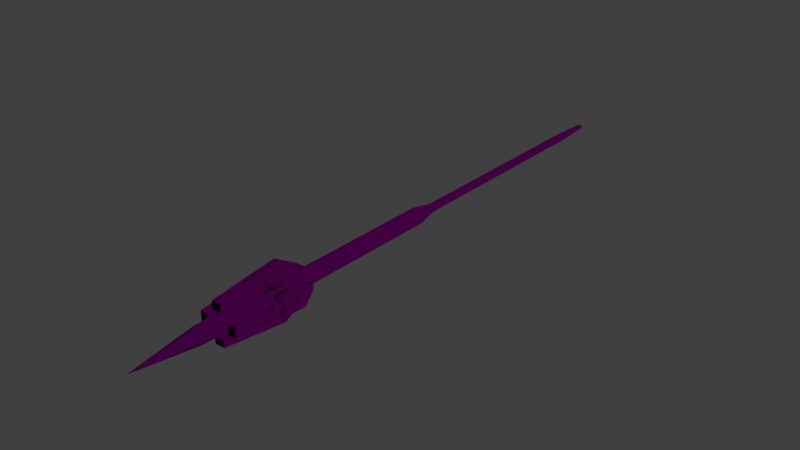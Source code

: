 # Source: axe3.blend  (saved by Blender 2.72.0; exported with 4.5.12 LTS)
import bpy
from mathutils import Matrix  # noqa: F401  (used for matrix-valued properties, if any)

bpy.ops.wm.read_factory_settings(use_empty=True)
scene = bpy.context.scene
scene.name = 'Scene'

# ---- collections
col_collection_1 = bpy.data.collections.new('Collection 1'); scene.collection.children.link(col_collection_1)

# ---- images (referenced by path relative to the original .blend; pixels are not part of the script)
import os
ASSET_DIR = os.environ.get("B2B_ASSET_DIR", "")  # directory of the original .blend (textures are referenced by path, not embedded)
HERE = os.path.dirname(os.path.abspath(__file__))  # packed textures are extracted next to this script under _unpacked/

def load_image(name, relpath, width, height, colorspace="sRGB"):
    """Load a texture the original file referenced (path relative to the .blend, or extracted next to this script)."""
    p = next((c for c in (os.path.join(HERE, relpath), os.path.join(ASSET_DIR, relpath)) if relpath and os.path.exists(c)), "")
    if p:
        img = bpy.data.images.load(p, check_existing=True)
        img.name = name
    else:  # same state as the original file: an image datablock whose file is absent (Cycles renders it pink)
        img = bpy.data.images.new(name, width, height)
        img.source = "FILE"
        img.filepath = "//" + (relpath or name)
    img.colorspace_settings.name = colorspace
    return img
img_axe3_png = load_image('axe3.png', 'axe3.png', 1024, 1024, 'sRGB')

# ---- materials (node trees are filled in below, after node groups)
mat_material = bpy.data.materials.new('Material')
mat_material.alpha_threshold = 0.0
mat_material.roughness = 0.5

# ---- material node trees
mat_material.use_nodes = True; mat_material.node_tree.nodes.clear()
_N = mat_material.node_tree.nodes; _L = mat_material.node_tree.links
n0 = _N.new('ShaderNodeOutputMaterial'); n0.name = 'Material Output'; n0.location = (300, 300)
n1 = _N.new('ShaderNodeBsdfGlass'); n1.name = 'Glass BSDF'; n1.location = (100, 300)
n1.distribution = 'BECKMANN'
n1.inputs[2].default_value = 1.45
n2 = _N.new('ShaderNodeTexImage'); n2.name = 'Image Texture'; n2.location = (-90, 300)
n2.width = 140
n2.image = img_axe3_png
_L.new(n1.outputs[0], n0.inputs[0])
_L.new(n2.outputs[0], n1.inputs[0])
n0.is_active_output = True

# ---- world
world_world = bpy.data.worlds.new('World'); scene.world = world_world
world_world.color = (0.05088, 0.05088, 0.05088)
world_world.use_sun_shadow = False
world_world.sun_shadow_jitter_overblur = 0.0
world_world.cycles.sampling_method = 'MANUAL'
world_world.cycles.sample_map_resolution = 256

# ---- meshes
me_cube_078 = bpy.data.meshes.new('Cube.078')
me_cube_078.from_pydata([(-0.9635, -2.375, -2.026), (-0.9635, -2.375, -1.273), (1.064, -2.619, -1.273), (1.064, -2.619, -2.026), (-0.9544, -3.866, -2.026), (-0.9544, -3.866, -1.273), (0.5164, -5.491, -1.273), (0.5164, -5.491, -2.026), (0.222, -1.424, -2.085), (0.222, -1.424, -1.215), (0.4815, -1.424, -1.215), (0.4815, -1.424, -2.085), (0.222, -3.734, -2.085), (0.222, -3.734, -1.215), (0.4815, -3.734, -1.215), (0.4815, -3.734, -2.085), (0.222, -1.155, -1.114), (0.222, 1.155, -1.114), (0.4815, 1.155, -1.114), (0.4815, -1.155, -1.114), (0.222, -1.155, -0.2432), (0.222, 1.155, -0.2432), (0.4815, 1.155, -0.2432), (0.4815, -1.155, -0.2432), (-0.9635, -1.0, -0.7552), (-0.9635, 1.0, -0.7552), (1.064, 1.0, -0.6634), (1.064, -1.0, -0.6634), (-0.9544, -1.0, -0.1934), (-0.9544, 1.0, -0.1934), (0.5164, 1.0, 0.4186), (0.5164, -1.0, 0.4186), (-0.9635, 2.375, -1.273), (-0.9635, 2.375, -2.026), (1.064, 2.619, -2.026), (1.064, 2.619, -1.273), (-0.9544, 3.866, -1.273), (-0.9544, 3.866, -2.026), (0.5164, 5.491, -2.026), (0.5164, 5.491, -1.273), (0.222, 1.424, -1.215), (0.222, 1.424, -2.085), (0.4815, 1.424, -2.085), (0.4815, 1.424, -1.215), (0.222, 3.734, -1.215), (0.222, 3.734, -2.085), (0.4815, 3.734, -2.085), (0.4815, 3.734, -1.215), (0.222, 1.155, -2.186), (0.222, -1.155, -2.186), (0.4815, -1.155, -2.186), (0.4815, 1.155, -2.186), (0.222, 1.155, -3.056), (0.222, -1.155, -3.056), (0.4815, -1.155, -3.056), (0.4815, 1.155, -3.056), (-0.9635, 1.0, -2.544), (-0.9635, -1.0, -2.544), (1.064, -1.0, -2.636), (1.064, 1.0, -2.636), (-0.9544, 1.0, -3.106), (-0.9544, -1.0, -3.106), (0.5164, -1.0, -3.718), (0.5164, 1.0, -3.718), (4.385, -1.606, -1.65), (-1.363, -1.606, -1.65), (4.385, -1.575, -1.768), (-1.363, -1.575, -1.768), (4.385, -1.483, -1.881), (-1.363, -1.483, -1.881), (4.385, -1.335, -1.986), (-1.363, -1.335, -1.986), (4.385, -1.135, -2.077), (-1.363, -1.135, -2.077), (4.385, -0.892, -2.153), (-1.363, -0.892, -2.153), (4.385, -0.6144, -2.209), (-1.363, -0.6144, -2.209), (4.385, -0.3132, -2.243), (-1.363, -0.3132, -2.243), (4.385, -4.623e-06, -2.255), (-1.363, 1.479e-06, -2.255), (4.385, 0.3132, -2.243), (-1.363, 0.3132, -2.243), (4.385, 0.6144, -2.209), (-1.363, 0.6144, -2.209), (4.385, 0.892, -2.153), (-1.363, 0.892, -2.153), (4.385, 1.135, -2.077), (-1.363, 1.135, -2.077), (4.385, 1.335, -1.986), (-1.363, 1.335, -1.986), (4.385, 1.483, -1.881), (-1.363, 1.483, -1.881), (4.385, 1.575, -1.768), (-1.363, 1.575, -1.768), (4.385, 1.606, -1.65), (-1.363, 1.606, -1.65), (4.385, 1.575, -1.532), (-1.363, 1.575, -1.532), (4.385, 1.483, -1.418), (-1.363, 1.483, -1.418), (4.385, 1.335, -1.314), (-1.363, 1.335, -1.314), (4.385, 1.135, -1.222), (-1.363, 1.135, -1.222), (4.385, 0.892, -1.147), (-1.363, 0.892, -1.147), (4.385, 0.6144, -1.091), (-1.363, 0.6144, -1.091), (4.385, 0.3132, -1.057), (-1.363, 0.3132, -1.057), (4.385, -6.294e-06, -1.045), (-1.363, -1.927e-07, -1.045), (4.385, -0.3132, -1.057), (-1.363, -0.3132, -1.057), (4.385, -0.6144, -1.091), (-1.363, -0.6144, -1.091), (4.385, -0.892, -1.147), (-1.363, -0.892, -1.147), (4.385, -1.135, -1.222), (-1.363, -1.135, -1.222), (4.385, -1.335, -1.314), (-1.363, -1.335, -1.314), (4.385, -1.483, -1.418), (-1.363, -1.483, -1.418), (4.385, -1.575, -1.532), (-1.363, -1.575, -1.532), (-2.897, 2.628e-06, -1.65), (-2.897, 2.628e-06, -1.65), (-2.897, 2.628e-06, -1.65), (-2.897, 2.628e-06, -1.65), (-2.897, 2.628e-06, -1.65), (-2.897, 2.628e-06, -1.65), (-2.897, 2.628e-06, -1.65), (-2.897, 2.652e-06, -1.65), (-2.897, 2.649e-06, -1.65), (-2.897, 2.652e-06, -1.65), (-2.897, 2.628e-06, -1.65), (-2.897, 2.628e-06, -1.65), (-2.897, 2.628e-06, -1.65), (-2.897, 2.628e-06, -1.65), (-2.897, 2.628e-06, -1.65), (-2.897, 2.628e-06, -1.65), (-2.897, 2.724e-06, -1.65), (-2.897, 2.628e-06, -1.65), (-2.897, 2.628e-06, -1.65), (-2.897, 2.628e-06, -1.65), (-2.897, 2.628e-06, -1.65), (-2.897, 2.628e-06, -1.65), (-2.897, 2.628e-06, -1.65), (-2.897, 2.652e-06, -1.65), (-2.897, 2.649e-06, -1.65), (-2.897, 2.652e-06, -1.65), (-2.897, 2.628e-06, -1.65), (-2.897, 2.628e-06, -1.65), (-2.897, 2.628e-06, -1.65), (-2.897, 2.628e-06, -1.65), (-2.897, 2.628e-06, -1.65), (-2.897, 2.628e-06, -1.65), (4.864, -0.8028, -1.65), (4.864, -0.7874, -1.709), (4.864, -0.7417, -1.766), (4.864, -0.6675, -1.818), (4.864, -0.5677, -1.864), (4.864, -0.446, -1.901), (4.864, -0.3072, -1.929), (4.864, -0.1566, -1.946), (4.864, -5.36e-06, -1.952), (4.864, 0.1566, -1.946), (4.864, 0.3072, -1.929), (4.864, 0.446, -1.901), (4.864, 0.5676, -1.864), (4.864, 0.6675, -1.818), (4.864, 0.7417, -1.766), (4.864, 0.7874, -1.709), (4.864, 0.8028, -1.65), (4.864, 0.7874, -1.591), (4.864, 0.7417, -1.534), (4.864, 0.6675, -1.482), (4.864, 0.5676, -1.436), (4.864, 0.446, -1.398), (4.864, 0.3072, -1.37), (4.864, 0.1566, -1.353), (4.864, -6.196e-06, -1.347), (4.864, -0.1566, -1.353), (4.864, -0.3072, -1.37), (4.864, -0.446, -1.398), (4.864, -0.5677, -1.436), (4.864, -0.6675, -1.482), (4.864, -0.7417, -1.534), (4.864, -0.7874, -1.591), (9.81, -0.8028, -1.65), (9.81, -0.7874, -1.709), (9.81, -0.7417, -1.766), (9.81, -0.6675, -1.818), (9.81, -0.5677, -1.864), (9.81, -0.446, -1.901), (9.81, -0.3072, -1.929), (9.81, -0.1566, -1.946), (9.81, -1.061e-05, -1.952), (9.81, 0.1566, -1.946), (9.81, 0.3072, -1.929), (9.81, 0.446, -1.901), (9.81, 0.5676, -1.864), (9.81, 0.6675, -1.818), (9.81, 0.7417, -1.766), (9.81, 0.7873, -1.709), (9.81, 0.8028, -1.65), (9.81, 0.7873, -1.591), (9.81, 0.7417, -1.534), (9.81, 0.6675, -1.482), (9.81, 0.5676, -1.436), (9.81, 0.446, -1.398), (9.81, 0.3072, -1.37), (9.81, 0.1566, -1.353), (9.81, -1.145e-05, -1.347), (9.81, -0.1566, -1.353), (9.81, -0.3072, -1.37), (9.81, -0.446, -1.398), (9.81, -0.5677, -1.436), (9.81, -0.6675, -1.482), (9.81, -0.7417, -1.534), (9.81, -0.7874, -1.591), (10.61, -0.4817, -1.65), (10.61, -0.4724, -1.685), (10.61, -0.445, -1.719), (10.61, -0.4005, -1.751), (10.61, -0.3406, -1.778), (10.61, -0.2676, -1.801), (10.61, -0.1843, -1.817), (10.61, -0.09398, -1.828), (10.61, -1.156e-05, -1.831), (10.61, 0.09396, -1.828), (10.61, 0.1843, -1.817), (10.61, 0.2676, -1.801), (10.61, 0.3406, -1.778), (10.61, 0.4005, -1.751), (10.61, 0.445, -1.719), (10.61, 0.4724, -1.685), (10.61, 0.4817, -1.65), (10.61, 0.4724, -1.614), (10.61, 0.445, -1.58), (10.61, 0.4005, -1.549), (10.61, 0.3406, -1.521), (10.61, 0.2676, -1.499), (10.61, 0.1843, -1.482), (10.61, 0.09396, -1.472), (10.61, -1.206e-05, -1.468), (10.61, -0.09398, -1.472), (10.61, -0.1843, -1.482), (10.61, -0.2676, -1.499), (10.61, -0.3406, -1.521), (10.61, -0.4005, -1.549), (10.61, -0.445, -1.58), (10.61, -0.4724, -1.614)], [], [(4, 5, 1, 0), (5, 6, 2, 1), (6, 7, 3, 2), (7, 4, 0, 3), (0, 1, 2, 3), (7, 6, 5, 4), (12, 13, 9, 8), (13, 14, 10, 9), (14, 15, 11, 10), (15, 12, 8, 11), (8, 9, 10, 11), (15, 14, 13, 12), (20, 21, 17, 16), (21, 22, 18, 17), (22, 23, 19, 18), (23, 20, 16, 19), (16, 17, 18, 19), (23, 22, 21, 20), (28, 29, 25, 24), (29, 30, 26, 25), (30, 31, 27, 26), (31, 28, 24, 27), (24, 25, 26, 27), (31, 30, 29, 28), (36, 37, 33, 32), (37, 38, 34, 33), (38, 39, 35, 34), (39, 36, 32, 35), (32, 33, 34, 35), (39, 38, 37, 36), (44, 45, 41, 40), (45, 46, 42, 41), (46, 47, 43, 42), (47, 44, 40, 43), (40, 41, 42, 43), (47, 46, 45, 44), (52, 53, 49, 48), (53, 54, 50, 49), (54, 55, 51, 50), (55, 52, 48, 51), (48, 49, 50, 51), (55, 54, 53, 52), (60, 61, 57, 56), (61, 62, 58, 57), (62, 63, 59, 58), (63, 60, 56, 59), (56, 57, 58, 59), (63, 62, 61, 60), (64, 65, 67, 66), (66, 67, 69, 68), (68, 69, 71, 70), (70, 71, 73, 72), (72, 73, 75, 74), (74, 75, 77, 76), (76, 77, 79, 78), (78, 79, 81, 80), (80, 81, 83, 82), (82, 83, 85, 84), (84, 85, 87, 86), (86, 87, 89, 88), (88, 89, 91, 90), (90, 91, 93, 92), (92, 93, 95, 94), (94, 95, 97, 96), (96, 97, 99, 98), (98, 99, 101, 100), (100, 101, 103, 102), (102, 103, 105, 104), (104, 105, 107, 106), (106, 107, 109, 108), (108, 109, 111, 110), (110, 111, 113, 112), (112, 113, 115, 114), (114, 115, 117, 116), (116, 117, 119, 118), (118, 119, 121, 120), (120, 121, 123, 122), (122, 123, 125, 124), (121, 119, 155, 156), (126, 127, 65, 64), (124, 125, 127, 126), (106, 108, 182, 181), (129, 128, 159, 158, 157, 156, 155, 154, 153, 152, 151, 150, 149, 148, 147, 146, 145, 144, 143, 142, 141, 140, 139, 138, 137, 136, 135, 134, 133, 132, 131, 130), (99, 97, 144, 145), (77, 75, 133, 134), (127, 125, 158, 159), (105, 103, 147, 148), (83, 81, 136, 137), (111, 109, 150, 151), (89, 87, 139, 140), (117, 115, 153, 154), (73, 71, 131, 132), (95, 93, 142, 143), (123, 121, 156, 157), (101, 99, 145, 146), (79, 77, 134, 135), (65, 127, 159, 128), (107, 105, 148, 149), (85, 83, 137, 138), (113, 111, 151, 152), (69, 67, 129, 130), (91, 89, 140, 141), (119, 117, 154, 155), (75, 73, 132, 133), (97, 95, 143, 144), (125, 123, 157, 158), (103, 101, 146, 147), (67, 65, 128, 129), (81, 79, 135, 136), (109, 107, 149, 150), (87, 85, 138, 139), (115, 113, 152, 153), (71, 69, 130, 131), (93, 91, 141, 142), (185, 186, 218, 217), (84, 86, 171, 170), (112, 114, 185, 184), (68, 70, 163, 162), (90, 92, 174, 173), (118, 120, 188, 187), (96, 98, 177, 176), (74, 76, 166, 165), (124, 126, 191, 190), (102, 104, 180, 179), (80, 82, 169, 168), (108, 110, 183, 182), (86, 88, 172, 171), (114, 116, 186, 185), (70, 72, 164, 163), (92, 94, 175, 174), (120, 122, 189, 188), (98, 100, 178, 177), (76, 78, 167, 166), (126, 64, 160, 191), (104, 106, 181, 180), (82, 84, 170, 169), (110, 112, 184, 183), (66, 68, 162, 161), (88, 90, 173, 172), (116, 118, 187, 186), (72, 74, 165, 164), (94, 96, 176, 175), (122, 124, 190, 189), (100, 102, 179, 178), (64, 66, 161, 160), (78, 80, 168, 167), (222, 223, 255, 254), (163, 164, 196, 195), (174, 175, 207, 206), (183, 184, 216, 215), (161, 162, 194, 193), (172, 173, 205, 204), (181, 182, 214, 213), (170, 171, 203, 202), (190, 191, 223, 222), (179, 180, 212, 211), (168, 169, 201, 200), (188, 189, 221, 220), (177, 178, 210, 209), (166, 167, 199, 198), (186, 187, 219, 218), (164, 165, 197, 196), (175, 176, 208, 207), (184, 185, 217, 216), (162, 163, 195, 194), (173, 174, 206, 205), (182, 183, 215, 214), (160, 161, 193, 192), (171, 172, 204, 203), (191, 160, 192, 223), (180, 181, 213, 212), (169, 170, 202, 201), (189, 190, 222, 221), (178, 179, 211, 210), (167, 168, 200, 199), (187, 188, 220, 219), (176, 177, 209, 208), (165, 166, 198, 197), (224, 225, 226, 227, 228, 229, 230, 231, 232, 233, 234, 235, 236, 237, 238, 239, 240, 241, 242, 243, 244, 245, 246, 247, 248, 249, 250, 251, 252, 253, 254, 255), (211, 212, 244, 243), (200, 201, 233, 232), (220, 221, 253, 252), (209, 210, 242, 241), (198, 199, 231, 230), (218, 219, 251, 250), (196, 197, 229, 228), (207, 208, 240, 239), (216, 217, 249, 248), (194, 195, 227, 226), (205, 206, 238, 237), (214, 215, 247, 246), (192, 193, 225, 224), (203, 204, 236, 235), (223, 192, 224, 255), (212, 213, 245, 244), (201, 202, 234, 233), (221, 222, 254, 253), (210, 211, 243, 242), (199, 200, 232, 231), (219, 220, 252, 251), (208, 209, 241, 240), (197, 198, 230, 229), (217, 218, 250, 249), (195, 196, 228, 227), (206, 207, 239, 238), (215, 216, 248, 247), (193, 194, 226, 225), (204, 205, 237, 236), (213, 214, 246, 245), (202, 203, 235, 234)])
_uv = me_cube_078.uv_layers.new(name='UVMap')
_uv.uv.foreach_set('vector', [0.0253, 0.1944, 0.9862, 0.1944, 0.9862, 0.9864, 0.0253, 0.9864, 0.0253, 0.1944, 0.9862, 0.1944, 0.9862, 0.9864, 0.0253, 0.9864, 0.0253, 0.1944, 0.9862, 0.1944, 0.9862, 0.9864, 0.0253, 0.9864, 0.0253, 0.1944, 0.9862, 0.1944, 0.9862, 0.9864, 0.0253, 0.9864, 0.0253, 0.1944, 0.9862, 0.1944, 0.9862, 0.9864, 0.0253, 0.9864, 0.0253, 0.1944, 0.9862, 0.1944, 0.9862, 0.9864, 0.0253, 0.9864, 0.0253, 0.1944, 0.9862, 0.1944, 0.9862, 0.9864, 0.0253, 0.9864, 0.0253, 0.1944, 0.9862, 0.1944, 0.9862, 0.9864, 0.0253, 0.9864, 0.0253, 0.1944, 0.9862, 0.1944, 0.9862, 0.9864, 0.0253, 0.9864, 0.0253, 0.1944, 0.9862, 0.1944, 0.9862, 0.9864, 0.0253, 0.9864, 0.0253, 0.1944, 0.9862, 0.1944, 0.9862, 0.9864, 0.0253, 0.9864, 0.0253, 0.1944, 0.9862, 0.1944, 0.9862, 0.9864, 0.0253, 0.9864, 0.0253, 0.1944, 0.9862, 0.1944, 0.9862, 0.9864, 0.0253, 0.9864, 0.0253, 0.1944, 0.9862, 0.1944, 0.9862, 0.9864, 0.0253, 0.9864, 0.0253, 0.1944, 0.9862, 0.1944, 0.9862, 0.9864, 0.0253, 0.9864, 0.0253, 0.1944, 0.9862, 0.1944, 0.9862, 0.9864, 0.0253, 0.9864, 0.0253, 0.1944, 0.9862, 0.1944, 0.9862, 0.9864, 0.0253, 0.9864, 0.0253, 0.1944, 0.9862, 0.1944, 0.9862, 0.9864, 0.0253, 0.9864, 0.0253, 0.1944, 0.9862, 0.1944, 0.9862, 0.9864, 0.0253, 0.9864, 0.0253, 0.1944, 0.9862, 0.1944, 0.9862, 0.9864, 0.0253, 0.9864, 0.0253, 0.1944, 0.9862, 0.1944, 0.9862, 0.9864, 0.0253, 0.9864, 0.0253, 0.1944, 0.9862, 0.1944, 0.9862, 0.9864, 0.0253, 0.9864, 0.0253, 0.1944, 0.9862, 0.1944, 0.9862, 0.9864, 0.0253, 0.9864, 0.0253, 0.1944, 0.9862, 0.1944, 0.9862, 0.9864, 0.0253, 0.9864, 0.0253, 0.1944, 0.9862, 0.1944, 0.9862, 0.9864, 0.0253, 0.9864, 0.0253, 0.1944, 0.9862, 0.1944, 0.9862, 0.9864, 0.0253, 0.9864, 0.0253, 0.1944, 0.9862, 0.1944, 0.9862, 0.9864, 0.0253, 0.9864, 0.0253, 0.1944, 0.9862, 0.1944, 0.9862, 0.9864, 0.0253, 0.9864, 0.0253, 0.1944, 0.9862, 0.1944, 0.9862, 0.9864, 0.0253, 0.9864, 0.0253, 0.1944, 0.9862, 0.1944, 0.9862, 0.9864, 0.0253, 0.9864, 0.0253, 0.1944, 0.9862, 0.1944, 0.9862, 0.9864, 0.0253, 0.9864, 0.0253, 0.1944, 0.9862, 0.1944, 0.9862, 0.9864, 0.0253, 0.9864, 0.0253, 0.1944, 0.9862, 0.1944, 0.9862, 0.9864, 0.0253, 0.9864, 0.0253, 0.1944, 0.9862, 0.1944, 0.9862, 0.9864, 0.0253, 0.9864, 0.0253, 0.1944, 0.9862, 0.1944, 0.9862, 0.9864, 0.0253, 0.9864, 0.0253, 0.1944, 0.9862, 0.1944, 0.9862, 0.9864, 0.0253, 0.9864, 0.0253, 0.1944, 0.9862, 0.1944, 0.9862, 0.9864, 0.0253, 0.9864, 0.0253, 0.1944, 0.9862, 0.1944, 0.9862, 0.9864, 0.0253, 0.9864, 0.0253, 0.1944, 0.9862, 0.1944, 0.9862, 0.9864, 0.0253, 0.9864, 0.0253, 0.1944, 0.9862, 0.1944, 0.9862, 0.9864, 0.0253, 0.9864, 0.0253, 0.1944, 0.9862, 0.1944, 0.9862, 0.9864, 0.0253, 0.9864, 0.0253, 0.1944, 0.9862, 0.1944, 0.9862, 0.9864, 0.0253, 0.9864, 0.0253, 0.1944, 0.9862, 0.1944, 0.9862, 0.9864, 0.0253, 0.9864, 0.0253, 0.1944, 0.9862, 0.1944, 0.9862, 0.9864, 0.0253, 0.9864, 0.0253, 0.1944, 0.9862, 0.1944, 0.9862, 0.9864, 0.0253, 0.9864, 0.0253, 0.1944, 0.9862, 0.1944, 0.9862, 0.9864, 0.0253, 0.9864, 0.0253, 0.1944, 0.9862, 0.1944, 0.9862, 0.9864, 0.0253, 0.9864, 0.0253, 0.1944, 0.9862, 0.1944, 0.9862, 0.9864, 0.0253, 0.9864, 0.02743, 0.0168, 0.9379, 0.0168, 0.9379, 0.1371, 0.02743, 0.1371, 0.02743, 0.0168, 0.9379, 0.0168, 0.9379, 0.1371, 0.02743, 0.1371, 0.02743, 0.0168, 0.9379, 0.0168, 0.9379, 0.1371, 0.02743, 0.1371, 0.02743, 0.0168, 0.9379, 0.0168, 0.9379, 0.1371, 0.02743, 0.1371, 0.02743, 0.0168, 0.9379, 0.0168, 0.9379, 0.1371, 0.02743, 0.1371, 0.02743, 0.0168, 0.9379, 0.0168, 0.9379, 0.1371, 0.02743, 0.1371, 0.02743, 0.0168, 0.9379, 0.0168, 0.9379, 0.1371, 0.02743, 0.1371, 0.02743, 0.0168, 0.9379, 0.0168, 0.9379, 0.1371, 0.02743, 0.1371, 0.02743, 0.0168, 0.9379, 0.0168, 0.9379, 0.1371, 0.02743, 0.1371, 0.02743, 0.0168, 0.9379, 0.0168, 0.9379, 0.1371, 0.02743, 0.1371, 0.02743, 0.0168, 0.9379, 0.0168, 0.9379, 0.1371, 0.02743, 0.1371, 0.02743, 0.0168, 0.9379, 0.0168, 0.9379, 0.1371, 0.02743, 0.1371, 0.02743, 0.0168, 0.9379, 0.0168, 0.9379, 0.1371, 0.02743, 0.1371, 0.02743, 0.0168, 0.9379, 0.0168, 0.9379, 0.1371, 0.02743, 0.1371, 0.02743, 0.0168, 0.9379, 0.0168, 0.9379, 0.1371, 0.02743, 0.1371, 0.02743, 0.0168, 0.9379, 0.0168, 0.9379, 0.1371, 0.02743, 0.1371, 0.02743, 0.0168, 0.9379, 0.0168, 0.9379, 0.1371, 0.02743, 0.1371, 0.02743, 0.0168, 0.9379, 0.0168, 0.9379, 0.1371, 0.02743, 0.1371, 0.02743, 0.0168, 0.9379, 0.0168, 0.9379, 0.1371, 0.02743, 0.1371, 0.02743, 0.0168, 0.9379, 0.0168, 0.9379, 0.1371, 0.02743, 0.1371, 0.02743, 0.0168, 0.9379, 0.0168, 0.9379, 0.1371, 0.02743, 0.1371, 0.02743, 0.0168, 0.9379, 0.0168, 0.9379, 0.1371, 0.02743, 0.1371, 0.02743, 0.0168, 0.9379, 0.0168, 0.9379, 0.1371, 0.02743, 0.1371, 0.02743, 0.0168, 0.9379, 0.0168, 0.9379, 0.1371, 0.02743, 0.1371, 0.02743, 0.0168, 0.9379, 0.0168, 0.9379, 0.1371, 0.02743, 0.1371, 0.02743, 0.0168, 0.9379, 0.0168, 0.9379, 0.1371, 0.02743, 0.1371, 0.02743, 0.0168, 0.9379, 0.0168, 0.9379, 0.1371, 0.02743, 0.1371, 0.02743, 0.0168, 0.9379, 0.0168, 0.9379, 0.1371, 0.02743, 0.1371, 0.02743, 0.0168, 0.9379, 0.0168, 0.9379, 0.1371, 0.02743, 0.1371, 0.02743, 0.0168, 0.9379, 0.0168, 0.9379, 0.1371, 0.02743, 0.1371, 0.02743, 0.0168, 0.9379, 0.0168, 0.9379, 0.1371, 0.02743, 0.1371, 0.02743, 0.0168, 0.9379, 0.0168, 0.9379, 0.1371, 0.02743, 0.1371, 0.02743, 0.0168, 0.9379, 0.0168, 0.9379, 0.1371, 0.02743, 0.1371, 0.02743, 0.0168, 0.9379, 0.0168, 0.9379, 0.1371, 0.02743, 0.1371, 0.4827, 0.1371, 0.5715, 0.1359, 0.6569, 0.1325, 0.7356, 0.1269, 0.8046, 0.1195, 0.8612, 0.1103, 0.9033, 0.09995, 0.9292, 0.08867, 0.9379, 0.07693, 0.9292, 0.0652, 0.9033, 0.05392, 0.8612, 0.04352, 0.8046, 0.03441, 0.7356, 0.02693, 0.6569, 0.02137, 0.5715, 0.01795, 0.4827, 0.0168, 0.3939, 0.01795, 0.3085, 0.02137, 0.2298, 0.02693, 0.1608, 0.03441, 0.1042, 0.04352, 0.06208, 0.05392, 0.03618, 0.0652, 0.02743, 0.07693, 0.03618, 0.08867, 0.06208, 0.09995, 0.1042, 0.1103, 0.1608, 0.1195, 0.2298, 0.1269, 0.3085, 0.1325, 0.3939, 0.1359, 0.02743, 0.0168, 0.9379, 0.0168, 0.9379, 0.1371, 0.02743, 0.1371, 0.02743, 0.0168, 0.9379, 0.0168, 0.9379, 0.1371, 0.02743, 0.1371, 0.02743, 0.0168, 0.9379, 0.0168, 0.9379, 0.1371, 0.02743, 0.1371, 0.02743, 0.0168, 0.9379, 0.0168, 0.9379, 0.1371, 0.02743, 0.1371, 0.02743, 0.0168, 0.9379, 0.0168, 0.9379, 0.1371, 0.02743, 0.1371, 0.02743, 0.0168, 0.9379, 0.0168, 0.9379, 0.1371, 0.02743, 0.1371, 0.02743, 0.0168, 0.9379, 0.0168, 0.9379, 0.1371, 0.02743, 0.1371, 0.02743, 0.0168, 0.9379, 0.0168, 0.9379, 0.1371, 0.02743, 0.1371, 0.02743, 0.0168, 0.9379, 0.0168, 0.9379, 0.1371, 0.02743, 0.1371, 0.02743, 0.0168, 0.9379, 0.0168, 0.9379, 0.1371, 0.02743, 0.1371, 0.02743, 0.0168, 0.9379, 0.0168, 0.9379, 0.1371, 0.02743, 0.1371, 0.02743, 0.0168, 0.9379, 0.0168, 0.9379, 0.1371, 0.02743, 0.1371, 0.02743, 0.0168, 0.9379, 0.0168, 0.9379, 0.1371, 0.02743, 0.1371, 0.02743, 0.0168, 0.9379, 0.0168, 0.9379, 0.1371, 0.02743, 0.1371, 0.02743, 0.0168, 0.9379, 0.0168, 0.9379, 0.1371, 0.02743, 0.1371, 0.02743, 0.0168, 0.9379, 0.0168, 0.9379, 0.1371, 0.02743, 0.1371, 0.02743, 0.0168, 0.9379, 0.0168, 0.9379, 0.1371, 0.02743, 0.1371, 0.02743, 0.0168, 0.9379, 0.0168, 0.9379, 0.1371, 0.02743, 0.1371, 0.02743, 0.0168, 0.9379, 0.0168, 0.9379, 0.1371, 0.02743, 0.1371, 0.02743, 0.0168, 0.9379, 0.0168, 0.9379, 0.1371, 0.02743, 0.1371, 0.02743, 0.0168, 0.9379, 0.0168, 0.9379, 0.1371, 0.02743, 0.1371, 0.02743, 0.0168, 0.9379, 0.0168, 0.9379, 0.1371, 0.02743, 0.1371, 0.02743, 0.0168, 0.9379, 0.0168, 0.9379, 0.1371, 0.02743, 0.1371, 0.02743, 0.0168, 0.9379, 0.0168, 0.9379, 0.1371, 0.02743, 0.1371, 0.02743, 0.0168, 0.9379, 0.0168, 0.9379, 0.1371, 0.02743, 0.1371, 0.02743, 0.0168, 0.9379, 0.0168, 0.9379, 0.1371, 0.02743, 0.1371, 0.02743, 0.0168, 0.9379, 0.0168, 0.9379, 0.1371, 0.02743, 0.1371, 0.02743, 0.0168, 0.9379, 0.0168, 0.9379, 0.1371, 0.02743, 0.1371, 0.02743, 0.0168, 0.9379, 0.0168, 0.9379, 0.1371, 0.02743, 0.1371, 0.02743, 0.0168, 0.9379, 0.0168, 0.9379, 0.1371, 0.02743, 0.1371, 0.02743, 0.0168, 0.9379, 0.0168, 0.9379, 0.1371, 0.02743, 0.1371, 0.02743, 0.0168, 0.9379, 0.0168, 0.9379, 0.1371, 0.02743, 0.1371, 0.02743, 0.0168, 0.9379, 0.0168, 0.9379, 0.1371, 0.02743, 0.1371, 0.02743, 0.0168, 0.9379, 0.0168, 0.9379, 0.1371, 0.02743, 0.1371, 0.02743, 0.0168, 0.9379, 0.0168, 0.9379, 0.1371, 0.02743, 0.1371, 0.02743, 0.0168, 0.9379, 0.0168, 0.9379, 0.1371, 0.02743, 0.1371, 0.02743, 0.0168, 0.9379, 0.0168, 0.9379, 0.1371, 0.02743, 0.1371, 0.02743, 0.0168, 0.9379, 0.0168, 0.9379, 0.1371, 0.02743, 0.1371, 0.02743, 0.0168, 0.9379, 0.0168, 0.9379, 0.1371, 0.02743, 0.1371, 0.02743, 0.0168, 0.9379, 0.0168, 0.9379, 0.1371, 0.02743, 0.1371, 0.02743, 0.0168, 0.9379, 0.0168, 0.9379, 0.1371, 0.02743, 0.1371, 0.02743, 0.0168, 0.9379, 0.0168, 0.9379, 0.1371, 0.02743, 0.1371, 0.02743, 0.0168, 0.9379, 0.0168, 0.9379, 0.1371, 0.02743, 0.1371, 0.02743, 0.0168, 0.9379, 0.0168, 0.9379, 0.1371, 0.02743, 0.1371, 0.02743, 0.0168, 0.9379, 0.0168, 0.9379, 0.1371, 0.02743, 0.1371, 0.02743, 0.0168, 0.9379, 0.0168, 0.9379, 0.1371, 0.02743, 0.1371, 0.02743, 0.0168, 0.9379, 0.0168, 0.9379, 0.1371, 0.02743, 0.1371, 0.02743, 0.0168, 0.9379, 0.0168, 0.9379, 0.1371, 0.02743, 0.1371, 0.02743, 0.0168, 0.9379, 0.0168, 0.9379, 0.1371, 0.02743, 0.1371, 0.02743, 0.0168, 0.9379, 0.0168, 0.9379, 0.1371, 0.02743, 0.1371, 0.02743, 0.0168, 0.9379, 0.0168, 0.9379, 0.1371, 0.02743, 0.1371, 0.02743, 0.0168, 0.9379, 0.0168, 0.9379, 0.1371, 0.02743, 0.1371, 0.02743, 0.0168, 0.9379, 0.0168, 0.9379, 0.1371, 0.02743, 0.1371, 0.02743, 0.0168, 0.9379, 0.0168, 0.9379, 0.1371, 0.02743, 0.1371, 0.02743, 0.0168, 0.9379, 0.0168, 0.9379, 0.1371, 0.02743, 0.1371, 0.02743, 0.0168, 0.9379, 0.0168, 0.9379, 0.1371, 0.02743, 0.1371, 0.02743, 0.0168, 0.9379, 0.0168, 0.9379, 0.1371, 0.02743, 0.1371, 0.02743, 0.0168, 0.9379, 0.0168, 0.9379, 0.1371, 0.02743, 0.1371, 0.02743, 0.0168, 0.9379, 0.0168, 0.9379, 0.1371, 0.02743, 0.1371, 0.02743, 0.0168, 0.9379, 0.0168, 0.9379, 0.1371, 0.02743, 0.1371, 0.02743, 0.0168, 0.9379, 0.0168, 0.9379, 0.1371, 0.02743, 0.1371, 0.02743, 0.0168, 0.9379, 0.0168, 0.9379, 0.1371, 0.02743, 0.1371, 0.02743, 0.0168, 0.9379, 0.0168, 0.9379, 0.1371, 0.02743, 0.1371, 0.02743, 0.0168, 0.9379, 0.0168, 0.9379, 0.1371, 0.02743, 0.1371, 0.02743, 0.0168, 0.9379, 0.0168, 0.9379, 0.1371, 0.02743, 0.1371, 0.02743, 0.0168, 0.9379, 0.0168, 0.9379, 0.1371, 0.02743, 0.1371, 0.02743, 0.0168, 0.9379, 0.0168, 0.9379, 0.1371, 0.02743, 0.1371, 0.02743, 0.0168, 0.9379, 0.0168, 0.9379, 0.1371, 0.02743, 0.1371, 0.02743, 0.0168, 0.9379, 0.0168, 0.9379, 0.1371, 0.02743, 0.1371, 0.02743, 0.0168, 0.9379, 0.0168, 0.9379, 0.1371, 0.02743, 0.1371, 0.02743, 0.0168, 0.9379, 0.0168, 0.9379, 0.1371, 0.02743, 0.1371, 0.02743, 0.0168, 0.9379, 0.0168, 0.9379, 0.1371, 0.02743, 0.1371, 0.02743, 0.0168, 0.9379, 0.0168, 0.9379, 0.1371, 0.02743, 0.1371, 0.02743, 0.0168, 0.9379, 0.0168, 0.9379, 0.1371, 0.02743, 0.1371, 0.02743, 0.0168, 0.9379, 0.0168, 0.9379, 0.1371, 0.02743, 0.1371, 0.02743, 0.0168, 0.9379, 0.0168, 0.9379, 0.1371, 0.02743, 0.1371, 0.02743, 0.0168, 0.9379, 0.0168, 0.9379, 0.1371, 0.02743, 0.1371, 0.02743, 0.0168, 0.9379, 0.0168, 0.9379, 0.1371, 0.02743, 0.1371, 0.02743, 0.0168, 0.9379, 0.0168, 0.9379, 0.1371, 0.02743, 0.1371, 0.02743, 0.0168, 0.9379, 0.0168, 0.9379, 0.1371, 0.02743, 0.1371, 0.02743, 0.0168, 0.9379, 0.0168, 0.9379, 0.1371, 0.02743, 0.1371, 0.02743, 0.0168, 0.9379, 0.0168, 0.9379, 0.1371, 0.02743, 0.1371, 0.02743, 0.0168, 0.9379, 0.0168, 0.9379, 0.1371, 0.02743, 0.1371, 0.02743, 0.0168, 0.9379, 0.0168, 0.9379, 0.1371, 0.02743, 0.1371, 0.02743, 0.0168, 0.9379, 0.0168, 0.9379, 0.1371, 0.02743, 0.1371, 0.02743, 0.0168, 0.9379, 0.0168, 0.9379, 0.1371, 0.02743, 0.1371, 0.02743, 0.0168, 0.9379, 0.0168, 0.9379, 0.1371, 0.02743, 0.1371, 0.02743, 0.0168, 0.9379, 0.0168, 0.9379, 0.1371, 0.02743, 0.1371, 0.02743, 0.0168, 0.9379, 0.0168, 0.9379, 0.1371, 0.02743, 0.1371, 0.02743, 0.0168, 0.9379, 0.0168, 0.9379, 0.1371, 0.02743, 0.1371, 0.02743, 0.0168, 0.9379, 0.0168, 0.9379, 0.1371, 0.02743, 0.1371, 0.02743, 0.0168, 0.9379, 0.0168, 0.9379, 0.1371, 0.02743, 0.1371, 0.02743, 0.0168, 0.9379, 0.0168, 0.9379, 0.1371, 0.02743, 0.1371, 0.02743, 0.0168, 0.9379, 0.0168, 0.9379, 0.1371, 0.02743, 0.1371, 0.02743, 0.0168, 0.9379, 0.0168, 0.9379, 0.1371, 0.02743, 0.1371, 0.4827, 0.1371, 0.5715, 0.1359, 0.6569, 0.1325, 0.7356, 0.1269, 0.8046, 0.1195, 0.8612, 0.1103, 0.9033, 0.09995, 0.9292, 0.08867, 0.9379, 0.07693, 0.9292, 0.0652, 0.9033, 0.05392, 0.8612, 0.04352, 0.8046, 0.03441, 0.7356, 0.02693, 0.6569, 0.02137, 0.5715, 0.01795, 0.4827, 0.0168, 0.3939, 0.01795, 0.3085, 0.02137, 0.2298, 0.02693, 0.1608, 0.03441, 0.1042, 0.04352, 0.06208, 0.05392, 0.03618, 0.0652, 0.02743, 0.07693, 0.03618, 0.08867, 0.06208, 0.09995, 0.1042, 0.1103, 0.1608, 0.1195, 0.2298, 0.1269, 0.3085, 0.1325, 0.3939, 0.1359, 0.02743, 0.0168, 0.9379, 0.0168, 0.9379, 0.1371, 0.02743, 0.1371, 0.02743, 0.0168, 0.9379, 0.0168, 0.9379, 0.1371, 0.02743, 0.1371, 0.02743, 0.0168, 0.9379, 0.0168, 0.9379, 0.1371, 0.02743, 0.1371, 0.02743, 0.0168, 0.9379, 0.0168, 0.9379, 0.1371, 0.02743, 0.1371, 0.02743, 0.0168, 0.9379, 0.0168, 0.9379, 0.1371, 0.02743, 0.1371, 0.02743, 0.0168, 0.9379, 0.0168, 0.9379, 0.1371, 0.02743, 0.1371, 0.02743, 0.0168, 0.9379, 0.0168, 0.9379, 0.1371, 0.02743, 0.1371, 0.02743, 0.0168, 0.9379, 0.0168, 0.9379, 0.1371, 0.02743, 0.1371, 0.02743, 0.0168, 0.9379, 0.0168, 0.9379, 0.1371, 0.02743, 0.1371, 0.02743, 0.0168, 0.9379, 0.0168, 0.9379, 0.1371, 0.02743, 0.1371, 0.02743, 0.0168, 0.9379, 0.0168, 0.9379, 0.1371, 0.02743, 0.1371, 0.02743, 0.0168, 0.9379, 0.0168, 0.9379, 0.1371, 0.02743, 0.1371, 0.02743, 0.0168, 0.9379, 0.0168, 0.9379, 0.1371, 0.02743, 0.1371, 0.02743, 0.0168, 0.9379, 0.0168, 0.9379, 0.1371, 0.02743, 0.1371, 0.02743, 0.0168, 0.9379, 0.0168, 0.9379, 0.1371, 0.02743, 0.1371, 0.02743, 0.0168, 0.9379, 0.0168, 0.9379, 0.1371, 0.02743, 0.1371, 0.02743, 0.0168, 0.9379, 0.0168, 0.9379, 0.1371, 0.02743, 0.1371, 0.02743, 0.0168, 0.9379, 0.0168, 0.9379, 0.1371, 0.02743, 0.1371, 0.02743, 0.0168, 0.9379, 0.0168, 0.9379, 0.1371, 0.02743, 0.1371, 0.02743, 0.0168, 0.9379, 0.0168, 0.9379, 0.1371, 0.02743, 0.1371, 0.02743, 0.0168, 0.9379, 0.0168, 0.9379, 0.1371, 0.02743, 0.1371, 0.02743, 0.0168, 0.9379, 0.0168, 0.9379, 0.1371, 0.02743, 0.1371, 0.02743, 0.0168, 0.9379, 0.0168, 0.9379, 0.1371, 0.02743, 0.1371, 0.02743, 0.0168, 0.9379, 0.0168, 0.9379, 0.1371, 0.02743, 0.1371, 0.02743, 0.0168, 0.9379, 0.0168, 0.9379, 0.1371, 0.02743, 0.1371, 0.02743, 0.0168, 0.9379, 0.0168, 0.9379, 0.1371, 0.02743, 0.1371, 0.02743, 0.0168, 0.9379, 0.0168, 0.9379, 0.1371, 0.02743, 0.1371, 0.02743, 0.0168, 0.9379, 0.0168, 0.9379, 0.1371, 0.02743, 0.1371, 0.02743, 0.0168, 0.9379, 0.0168, 0.9379, 0.1371, 0.02743, 0.1371, 0.02743, 0.0168, 0.9379, 0.0168, 0.9379, 0.1371, 0.02743, 0.1371, 0.02743, 0.0168, 0.9379, 0.0168, 0.9379, 0.1371, 0.02743, 0.1371])
me_cube_078.materials.append(mat_material)
me_cube_078.use_remesh_preserve_volume = False
me_cube_078.use_remesh_preserve_attributes = False
me_cube_078.use_mirror_vertex_groups = False
me_cube_078.update()

# ---- objects
ob_cube_073 = bpy.data.objects.new('Cube.073', me_cube_078)

# ---- transforms, parenting, visibility, modifiers, constraints
ob_cube_073.location = (-8.826e-08, -3.393, 0.4222)
ob_cube_073.rotation_euler = (3.142, 3.142, -1.571)
ob_cube_073.scale = (0.8584, 0.09641, 0.2559)
ob_cube_073.lineart.crease_threshold = 0.0

# ---- collection membership
col_collection_1.objects.link(ob_cube_073)

# ---- scene / render settings (as saved in the file)
scene.frame_start = 1; scene.frame_end = 250; scene.frame_set(1)
scene.render.engine = 'CYCLES'
scene.render.image_settings.color_mode = 'RGB'
scene.render.resolution_x = 1280
scene.render.resolution_y = 720
scene.render.fps = 25
scene.render.dither_intensity = 0.0
scene.cycles.use_denoising = False
scene.cycles.samples = 10
scene.cycles.sampling_pattern = 'TABULATED_SOBOL'
scene.cycles.light_sampling_threshold = 0.0
scene.cycles.use_adaptive_sampling = False
scene.cycles.use_light_tree = False
scene.cycles.blur_glossy = 0.0
scene.cycles.pixel_filter_type = 'GAUSSIAN'
scene.cycles.sample_clamp_indirect = 0.0
scene.view_settings.view_transform = 'Standard'
bpy.context.view_layer.update()

# ---- added for rendering (the .blend has no active camera and no usable light): camera, sun
cam_auto = bpy.data.cameras.new('AutoCamera')
cam_auto.lens = 50.0
cam_auto.sensor_width = 36.0
cam_auto.clip_end = 1000.0
ob_auto_camera = bpy.data.objects.new('AutoCamera', cam_auto)
scene.collection.objects.link(ob_auto_camera)
ob_auto_camera.location = (10.8156, -13.0616, 8.65248)
ob_auto_camera.rotation_euler = (1.09748, -7.21219e-08, 0.694738)
scene.camera = ob_auto_camera
light_auto_sun = bpy.data.lights.new('AutoSun', 'SUN')
light_auto_sun.energy = 3.0
light_auto_sun.angle = 0.0523599
ob_auto_sun = bpy.data.objects.new('AutoSun', light_auto_sun)
scene.collection.objects.link(ob_auto_sun)
ob_auto_sun.rotation_euler = (0.872665, 0.174533, 0.523599)
bpy.context.view_layer.update()

